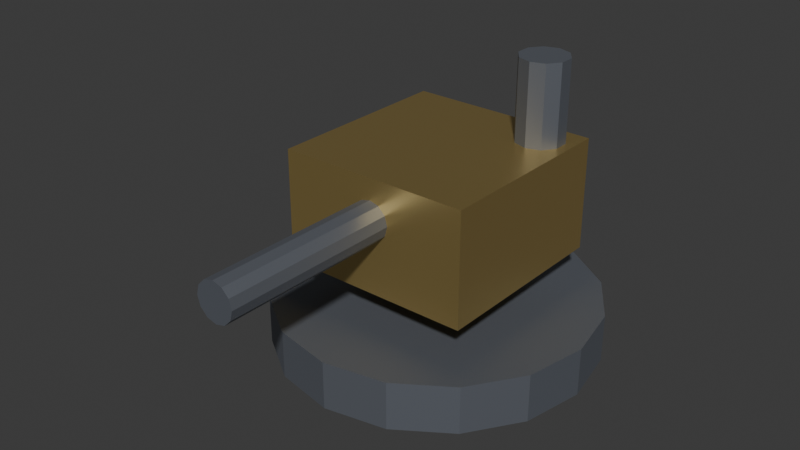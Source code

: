 # Source: gearforge_turret_test.blend  (saved by Blender 5.2.45; exported with 4.5.12 LTS)
import bpy
from mathutils import Matrix  # noqa: F401  (used for matrix-valued properties, if any)

bpy.ops.wm.read_factory_settings(use_empty=True)
scene = bpy.context.scene
scene.name = 'Scene'

# ---- collections
col_collection = bpy.data.collections.new('Collection'); scene.collection.children.link(col_collection)

# ---- materials (node trees are filled in below, after node groups)
mat_gearforge_turret_test_iron_mat = bpy.data.materials.new('gearforge_turret_test_iron_mat')
mat_gearforge_turret_test_brass_mat = bpy.data.materials.new('gearforge_turret_test_brass_mat')

# ---- material node trees
mat_gearforge_turret_test_iron_mat.use_nodes = True; mat_gearforge_turret_test_iron_mat.node_tree.nodes.clear()
_N = mat_gearforge_turret_test_iron_mat.node_tree.nodes; _L = mat_gearforge_turret_test_iron_mat.node_tree.links
n0 = _N.new('ShaderNodeBsdfPrincipled'); n0.name = 'Principled BSDF'; n0.location = (-200, 100)
n0.inputs[0].default_value = (0.22, 0.24, 0.28, 1.0)
n0.inputs[1].default_value = 0.7
n0.inputs[2].default_value = 0.55
n0.inputs[10].default_value = 0.005
n1 = _N.new('ShaderNodeOutputMaterial'); n1.name = 'Material Output'; n1.location = (200, 100)
_L.new(n0.outputs[0], n1.inputs[0])
n1.is_active_output = True
mat_gearforge_turret_test_brass_mat.use_nodes = True; mat_gearforge_turret_test_brass_mat.node_tree.nodes.clear()
_N = mat_gearforge_turret_test_brass_mat.node_tree.nodes; _L = mat_gearforge_turret_test_brass_mat.node_tree.links
n0 = _N.new('ShaderNodeBsdfPrincipled'); n0.name = 'Principled BSDF'; n0.location = (-200, 100)
n0.inputs[0].default_value = (0.72, 0.53, 0.2, 1.0)
n0.inputs[1].default_value = 0.85
n0.inputs[2].default_value = 0.35
n0.inputs[10].default_value = 0.005
n1 = _N.new('ShaderNodeOutputMaterial'); n1.name = 'Material Output'; n1.location = (200, 100)
_L.new(n0.outputs[0], n1.inputs[0])
n1.is_active_output = True

# ---- world
world_world = bpy.data.worlds.new('World'); scene.world = world_world
world_world.use_nodes = True; world_world.node_tree.nodes.clear()
_N = world_world.node_tree.nodes; _L = world_world.node_tree.links
n0 = _N.new('ShaderNodeOutputWorld'); n0.name = 'World Output'; n0.location = (200, 100)
n1 = _N.new('ShaderNodeBackground'); n1.name = 'Background'; n1.location = (-200, 100)
n1.inputs[0].default_value = (0.05088, 0.05088, 0.05088, 1.0)
_L.new(n1.outputs[0], n0.inputs[0])
n0.is_active_output = True
world_world.color = (0.05088, 0.05088, 0.05088)
world_world.sun_shadow_jitter_overblur = 0.0

# ---- meshes
me_cylinder = bpy.data.meshes.new('Cylinder')
me_cylinder.from_pydata([(0.0, 1.0, -0.15), (0.0, 1.0, 0.15), (0.3827, 0.9239, -0.15), (0.3827, 0.9239, 0.15), (0.7071, 0.7071, -0.15), (0.7071, 0.7071, 0.15), (0.9239, 0.3827, -0.15), (0.9239, 0.3827, 0.15), (1.0, 0.0, -0.15), (1.0, 0.0, 0.15), (0.9239, -0.3827, -0.15), (0.9239, -0.3827, 0.15), (0.7071, -0.7071, -0.15), (0.7071, -0.7071, 0.15), (0.3827, -0.9239, -0.15), (0.3827, -0.9239, 0.15), (0.0, -1.0, -0.15), (0.0, -1.0, 0.15), (-0.3827, -0.9239, -0.15), (-0.3827, -0.9239, 0.15), (-0.7071, -0.7071, -0.15), (-0.7071, -0.7071, 0.15), (-0.9239, -0.3827, -0.15), (-0.9239, -0.3827, 0.15), (-1.0, 0.0, -0.15), (-1.0, 0.0, 0.15), (-0.9239, 0.3827, -0.15), (-0.9239, 0.3827, 0.15), (-0.7071, 0.7071, -0.15), (-0.7071, 0.7071, 0.15), (-0.3827, 0.9239, -0.15), (-0.3827, 0.9239, 0.15)], [], [(0, 1, 3, 2), (2, 3, 5, 4), (4, 5, 7, 6), (6, 7, 9, 8), (8, 9, 11, 10), (10, 11, 13, 12), (12, 13, 15, 14), (14, 15, 17, 16), (16, 17, 19, 18), (18, 19, 21, 20), (20, 21, 23, 22), (22, 23, 25, 24), (24, 25, 27, 26), (26, 27, 29, 28), (3, 1, 31, 29, 27, 25, 23, 21, 19, 17, 15, 13, 11, 9, 7, 5), (28, 29, 31, 30), (30, 31, 1, 0), (0, 2, 4, 6, 8, 10, 12, 14, 16, 18, 20, 22, 24, 26, 28, 30)])
_uv = me_cylinder.uv_layers.new(name='UVMap')
_uv.uv.foreach_set('vector', [1.0, 0.5, 1.0, 1.0, 0.9375, 1.0, 0.9375, 0.5, 0.9375, 0.5, 0.9375, 1.0, 0.875, 1.0, 0.875, 0.5, 0.875, 0.5, 0.875, 1.0, 0.8125, 1.0, 0.8125, 0.5, 0.8125, 0.5, 0.8125, 1.0, 0.75, 1.0, 0.75, 0.5, 0.75, 0.5, 0.75, 1.0, 0.6875, 1.0, 0.6875, 0.5, 0.6875, 0.5, 0.6875, 1.0, 0.625, 1.0, 0.625, 0.5, 0.625, 0.5, 0.625, 1.0, 0.5625, 1.0, 0.5625, 0.5, 0.5625, 0.5, 0.5625, 1.0, 0.5, 1.0, 0.5, 0.5, 0.5, 0.5, 0.5, 1.0, 0.4375, 1.0, 0.4375, 0.5, 0.4375, 0.5, 0.4375, 1.0, 0.375, 1.0, 0.375, 0.5, 0.375, 0.5, 0.375, 1.0, 0.3125, 1.0, 0.3125, 0.5, 0.3125, 0.5, 0.3125, 1.0, 0.25, 1.0, 0.25, 0.5, 0.25, 0.5, 0.25, 1.0, 0.1875, 1.0, 0.1875, 0.5, 0.1875, 0.5, 0.1875, 1.0, 0.125, 1.0, 0.125, 0.5, 0.3418, 0.4717, 0.25, 0.49, 0.1582, 0.4717, 0.08029, 0.4197, 0.02827, 0.3418, 0.01, 0.25, 0.02827, 0.1582, 0.08029, 0.08029, 0.1582, 0.02827, 0.25, 0.01, 0.3418, 0.02827, 0.4197, 0.08029, 0.4717, 0.1582, 0.49, 0.25, 0.4717, 0.3418, 0.4197, 0.4197, 0.125, 0.5, 0.125, 1.0, 0.0625, 1.0, 0.0625, 0.5, 0.0625, 0.5, 0.0625, 1.0, 0.0, 1.0, 0.0, 0.5, 0.75, 0.49, 0.8418, 0.4717, 0.9197, 0.4197, 0.9717, 0.3418, 0.99, 0.25, 0.9717, 0.1582, 0.9197, 0.08029, 0.8418, 0.02827, 0.75, 0.01, 0.6582, 0.02827, 0.5803, 0.08029, 0.5283, 0.1582, 0.51, 0.25, 0.5283, 0.3418, 0.5803, 0.4197, 0.6582, 0.4717])
me_cylinder.materials.append(mat_gearforge_turret_test_iron_mat)
me_cylinder.update()
me_cube = bpy.data.meshes.new('Cube')
me_cube.from_pydata([(-0.6, -0.6, 0.55), (-0.6, -0.6, 1.25), (-0.6, 0.6, 0.55), (-0.6, 0.6, 1.25), (0.6, -0.6, 0.55), (0.6, -0.6, 1.25), (0.6, 0.6, 0.55), (0.6, 0.6, 1.25)], [], [(0, 1, 3, 2), (2, 3, 7, 6), (6, 7, 5, 4), (4, 5, 1, 0), (2, 6, 4, 0), (7, 3, 1, 5)])
_uv = me_cube.uv_layers.new(name='UVMap')
_uv.uv.foreach_set('vector', [0.375, 0.0, 0.625, 0.0, 0.625, 0.25, 0.375, 0.25, 0.375, 0.25, 0.625, 0.25, 0.625, 0.5, 0.375, 0.5, 0.375, 0.5, 0.625, 0.5, 0.625, 0.75, 0.375, 0.75, 0.375, 0.75, 0.625, 0.75, 0.625, 1.0, 0.375, 1.0, 0.125, 0.5, 0.375, 0.5, 0.375, 0.75, 0.125, 0.75, 0.625, 0.5, 0.875, 0.5, 0.875, 0.75, 0.625, 0.75])
me_cube.materials.append(mat_gearforge_turret_test_brass_mat)
me_cube.update()
me_cylinder_001 = bpy.data.meshes.new('Cylinder.001')
me_cylinder_001.from_pydata([(0.0, -0.1, 1.12), (0.0, -1.7, 1.12), (0.06, -0.1, 1.104), (0.06, -1.7, 1.104), (0.1039, -0.1, 1.06), (0.1039, -1.7, 1.06), (0.12, -0.1, 1.0), (0.12, -1.7, 1.0), (0.1039, -0.1, 0.94), (0.1039, -1.7, 0.94), (0.06, -0.1, 0.8961), (0.06, -1.7, 0.8961), (0.0, -0.1, 0.88), (0.0, -1.7, 0.88), (-0.06, -0.1, 0.8961), (-0.06, -1.7, 0.8961), (-0.1039, -0.1, 0.94), (-0.1039, -1.7, 0.94), (-0.12, -0.1, 1.0), (-0.12, -1.7, 1.0), (-0.1039, -0.1, 1.06), (-0.1039, -1.7, 1.06), (-0.06, -0.1, 1.104), (-0.06, -1.7, 1.104)], [], [(0, 1, 3, 2), (2, 3, 5, 4), (4, 5, 7, 6), (6, 7, 9, 8), (8, 9, 11, 10), (10, 11, 13, 12), (12, 13, 15, 14), (14, 15, 17, 16), (16, 17, 19, 18), (18, 19, 21, 20), (3, 1, 23, 21, 19, 17, 15, 13, 11, 9, 7, 5), (20, 21, 23, 22), (22, 23, 1, 0), (0, 2, 4, 6, 8, 10, 12, 14, 16, 18, 20, 22)])
_uv = me_cylinder_001.uv_layers.new(name='UVMap')
_uv.uv.foreach_set('vector', [1.0, 0.5, 1.0, 1.0, 0.9167, 1.0, 0.9167, 0.5, 0.9167, 0.5, 0.9167, 1.0, 0.8333, 1.0, 0.8333, 0.5, 0.8333, 0.5, 0.8333, 1.0, 0.75, 1.0, 0.75, 0.5, 0.75, 0.5, 0.75, 1.0, 0.6667, 1.0, 0.6667, 0.5, 0.6667, 0.5, 0.6667, 1.0, 0.5833, 1.0, 0.5833, 0.5, 0.5833, 0.5, 0.5833, 1.0, 0.5, 1.0, 0.5, 0.5, 0.5, 0.5, 0.5, 1.0, 0.4167, 1.0, 0.4167, 0.5, 0.4167, 0.5, 0.4167, 1.0, 0.3333, 1.0, 0.3333, 0.5, 0.3333, 0.5, 0.3333, 1.0, 0.25, 1.0, 0.25, 0.5, 0.25, 0.5, 0.25, 1.0, 0.1667, 1.0, 0.1667, 0.5, 0.37, 0.4578, 0.25, 0.49, 0.13, 0.4578, 0.04215, 0.37, 0.01, 0.25, 0.04215, 0.13, 0.13, 0.04215, 0.25, 0.01, 0.37, 0.04215, 0.4578, 0.13, 0.49, 0.25, 0.4578, 0.37, 0.1667, 0.5, 0.1667, 1.0, 0.08333, 1.0, 0.08333, 0.5, 0.08333, 0.5, 0.08333, 1.0, 7.451e-08, 1.0, 7.451e-08, 0.5, 0.75, 0.49, 0.87, 0.4578, 0.9578, 0.37, 0.99, 0.25, 0.9578, 0.13, 0.87, 0.04215, 0.75, 0.01, 0.63, 0.04215, 0.5422, 0.13, 0.51, 0.25, 0.5422, 0.37, 0.63, 0.4578])
me_cylinder_001.materials.append(mat_gearforge_turret_test_iron_mat)
me_cylinder_001.update()
me_cylinder_002 = bpy.data.meshes.new('Cylinder.002')
me_cylinder_002.from_pydata([(0.0, 0.15, -0.35), (0.0, 0.15, 0.35), (0.08817, 0.1214, -0.35), (0.08817, 0.1214, 0.35), (0.1427, 0.04635, -0.35), (0.1427, 0.04635, 0.35), (0.1427, -0.04635, -0.35), (0.1427, -0.04635, 0.35), (0.08817, -0.1214, -0.35), (0.08817, -0.1214, 0.35), (0.0, -0.15, -0.35), (0.0, -0.15, 0.35), (-0.08817, -0.1214, -0.35), (-0.08817, -0.1214, 0.35), (-0.1427, -0.04635, -0.35), (-0.1427, -0.04635, 0.35), (-0.1427, 0.04635, -0.35), (-0.1427, 0.04635, 0.35), (-0.08817, 0.1214, -0.35), (-0.08817, 0.1214, 0.35)], [], [(0, 1, 3, 2), (2, 3, 5, 4), (4, 5, 7, 6), (6, 7, 9, 8), (8, 9, 11, 10), (10, 11, 13, 12), (12, 13, 15, 14), (14, 15, 17, 16), (3, 1, 19, 17, 15, 13, 11, 9, 7, 5), (16, 17, 19, 18), (18, 19, 1, 0), (0, 2, 4, 6, 8, 10, 12, 14, 16, 18)])
_uv = me_cylinder_002.uv_layers.new(name='UVMap')
_uv.uv.foreach_set('vector', [1.0, 0.5, 1.0, 1.0, 0.9, 1.0, 0.9, 0.5, 0.9, 0.5, 0.9, 1.0, 0.8, 1.0, 0.8, 0.5, 0.8, 0.5, 0.8, 1.0, 0.7, 1.0, 0.7, 0.5, 0.7, 0.5, 0.7, 1.0, 0.6, 1.0, 0.6, 0.5, 0.6, 0.5, 0.6, 1.0, 0.5, 1.0, 0.5, 0.5, 0.5, 0.5, 0.5, 1.0, 0.4, 1.0, 0.4, 0.5, 0.4, 0.5, 0.4, 1.0, 0.3, 1.0, 0.3, 0.5, 0.3, 0.5, 0.3, 1.0, 0.2, 1.0, 0.2, 0.5, 0.3911, 0.4442, 0.25, 0.49, 0.1089, 0.4442, 0.02175, 0.3242, 0.02175, 0.1758, 0.1089, 0.05584, 0.25, 0.01, 0.3911, 0.05584, 0.4783, 0.1758, 0.4783, 0.3242, 0.2, 0.5, 0.2, 1.0, 0.1, 1.0, 0.1, 0.5, 0.1, 0.5, 0.1, 1.0, -7.451e-08, 1.0, -7.451e-08, 0.5, 0.75, 0.49, 0.8911, 0.4442, 0.9783, 0.3242, 0.9783, 0.1758, 0.8911, 0.05584, 0.75, 0.01, 0.6089, 0.05584, 0.5217, 0.1758, 0.5217, 0.3242, 0.6089, 0.4442])
me_cylinder_002.materials.append(mat_gearforge_turret_test_iron_mat)
me_cylinder_002.update()

# ---- objects
ob_gearforge_turret_test_base = bpy.data.objects.new('gearforge_turret_test_base', me_cylinder)
ob_gearforge_turret_test_head = bpy.data.objects.new('gearforge_turret_test_head', me_cube)
ob_gearforge_turret_test_barrel = bpy.data.objects.new('gearforge_turret_test_barrel', me_cylinder_001)
ob_gearforge_turret_test_stack = bpy.data.objects.new('gearforge_turret_test_stack', me_cylinder_002)

# ---- transforms, parenting, visibility, modifiers, constraints
ob_gearforge_turret_test_base.location = (0.0, 0.0, 0.15)
ob_gearforge_turret_test_head.parent = ob_gearforge_turret_test_base
ob_gearforge_turret_test_head.matrix_parent_inverse = Matrix(((1.0, -0.0, 0.0, -0.0), (-0.0, 1.0, -0.0, 0.0), (0.0, -0.0, 1.0, -0.15), (-0.0, 0.0, -0.0, 1.0)))
ob_gearforge_turret_test_head.location = (0.0, 0.0, 0.0)
ob_gearforge_turret_test_barrel.parent = ob_gearforge_turret_test_base
ob_gearforge_turret_test_barrel.matrix_parent_inverse = Matrix(((1.0, -0.0, 0.0, -0.0), (-0.0, 1.0, -0.0, 0.0), (0.0, -0.0, 1.0, -0.15), (-0.0, 0.0, -0.0, 1.0)))
ob_gearforge_turret_test_barrel.location = (0.0, 0.0, 0.0)
ob_gearforge_turret_test_stack.parent = ob_gearforge_turret_test_base
ob_gearforge_turret_test_stack.matrix_parent_inverse = Matrix(((1.0, -0.0, 0.0, -0.0), (-0.0, 1.0, -0.0, 0.0), (0.0, -0.0, 1.0, -0.15), (-0.0, 0.0, -0.0, 1.0)))
ob_gearforge_turret_test_stack.location = (0.4, 0.4, 1.4)

# ---- collection membership
col_collection.objects.link(ob_gearforge_turret_test_base)
col_collection.objects.link(ob_gearforge_turret_test_head)
col_collection.objects.link(ob_gearforge_turret_test_barrel)
col_collection.objects.link(ob_gearforge_turret_test_stack)

# ---- scene / render settings (as saved in the file)
scene.frame_start = 1; scene.frame_end = 120; scene.frame_set(1)
scene.render.engine = 'BLENDER_EEVEE_NEXT'
scene.render.bake_bias = 0.0
scene.render.bake_samples = 0
scene.render.compositor_device = 'GPU'
scene.eevee.use_volume_custom_range = False
scene.eevee.fast_gi_thickness_near = 0.1
scene.eevee.fast_gi_thickness_far = 0.0
scene.eevee.ray_tracing_options.screen_trace_thickness = 0.1
bpy.context.view_layer.update()

# ---- added for rendering (the .blend has no active camera and no usable light): camera, sun
cam_auto = bpy.data.cameras.new('AutoCamera')
cam_auto.lens = 50.0
cam_auto.sensor_width = 36.0
cam_auto.clip_end = 1000.0
ob_auto_camera = bpy.data.objects.new('AutoCamera', cam_auto)
scene.collection.objects.link(ob_auto_camera)
ob_auto_camera.location = (3.50519, -4.55622, 3.67915)
ob_auto_camera.rotation_euler = (1.09748, -7.21219e-08, 0.694738)
scene.camera = ob_auto_camera
light_auto_sun = bpy.data.lights.new('AutoSun', 'SUN')
light_auto_sun.energy = 3.0
light_auto_sun.angle = 0.0523599
ob_auto_sun = bpy.data.objects.new('AutoSun', light_auto_sun)
scene.collection.objects.link(ob_auto_sun)
ob_auto_sun.rotation_euler = (0.872665, 0.174533, 0.523599)
bpy.context.view_layer.update()
